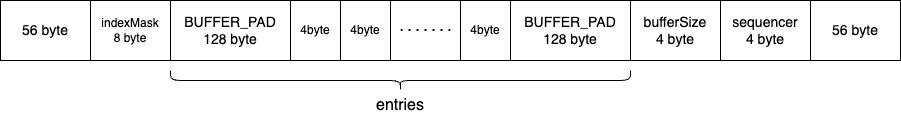

The diagram above was exported from draw.io. Its source (the exported page's mxGraphModel, read from the mxfile embedded in the PNG):
<mxGraphModel dx="1026" dy="655" grid="1" gridSize="10" guides="1" tooltips="1" connect="1" arrows="1" fold="1" page="1" pageScale="1" pageWidth="827" pageHeight="1169" math="0" shadow="0">
  <root>
    <mxCell id="0" />
    <mxCell id="1" parent="0" />
    <mxCell id="OAK-nkA40KyFKZ8FrO1E-21" value="56 byte" style="rounded=0;whiteSpace=wrap;html=1;fontSize=14;" vertex="1" parent="1">
      <mxGeometry x="70" y="70" width="90" height="60" as="geometry" />
    </mxCell>
    <mxCell id="OAK-nkA40KyFKZ8FrO1E-22" value="56 byte" style="rounded=0;whiteSpace=wrap;html=1;fontSize=14;" vertex="1" parent="1">
      <mxGeometry x="880" y="70" width="90" height="60" as="geometry" />
    </mxCell>
    <mxCell id="OAK-nkA40KyFKZ8FrO1E-23" value="BUFFER_PAD&lt;br style=&quot;font-size: 14px;&quot;&gt;128 byte" style="rounded=0;whiteSpace=wrap;html=1;fontSize=14;" vertex="1" parent="1">
      <mxGeometry x="240" y="70" width="120" height="60" as="geometry" />
    </mxCell>
    <mxCell id="OAK-nkA40KyFKZ8FrO1E-24" value="BUFFER_PAD&lt;br style=&quot;font-size: 14px;&quot;&gt;128 byte" style="rounded=0;whiteSpace=wrap;html=1;fontSize=14;" vertex="1" parent="1">
      <mxGeometry x="580" y="70" width="120" height="60" as="geometry" />
    </mxCell>
    <mxCell id="OAK-nkA40KyFKZ8FrO1E-25" value="" style="rounded=0;whiteSpace=wrap;html=1;fontSize=14;" vertex="1" parent="1">
      <mxGeometry x="360" y="70" width="220" height="60" as="geometry" />
    </mxCell>
    <mxCell id="OAK-nkA40KyFKZ8FrO1E-26" value="" style="shape=curlyBracket;whiteSpace=wrap;html=1;rounded=1;labelPosition=left;verticalLabelPosition=middle;align=right;verticalAlign=middle;rotation=-90;fontSize=14;" vertex="1" parent="1">
      <mxGeometry x="460" y="-80" width="20" height="460" as="geometry" />
    </mxCell>
    <mxCell id="OAK-nkA40KyFKZ8FrO1E-27" value="entries" style="text;html=1;strokeColor=none;fillColor=none;align=center;verticalAlign=middle;whiteSpace=wrap;rounded=0;fontSize=16;" vertex="1" parent="1">
      <mxGeometry x="425" y="160" width="90" height="30" as="geometry" />
    </mxCell>
    <mxCell id="OAK-nkA40KyFKZ8FrO1E-28" value="indexMask&lt;br&gt;8 byte" style="rounded=0;whiteSpace=wrap;html=1;" vertex="1" parent="1">
      <mxGeometry x="160" y="70" width="80" height="60" as="geometry" />
    </mxCell>
    <mxCell id="OAK-nkA40KyFKZ8FrO1E-29" value="bufferSize&lt;br&gt;4 byte" style="rounded=0;whiteSpace=wrap;html=1;fontSize=14;" vertex="1" parent="1">
      <mxGeometry x="700" y="70" width="90" height="60" as="geometry" />
    </mxCell>
    <mxCell id="OAK-nkA40KyFKZ8FrO1E-30" value="sequencer&lt;br&gt;4 byte" style="rounded=0;whiteSpace=wrap;html=1;fontSize=14;" vertex="1" parent="1">
      <mxGeometry x="790" y="70" width="90" height="60" as="geometry" />
    </mxCell>
    <mxCell id="OAK-nkA40KyFKZ8FrO1E-31" value="4byte" style="rounded=0;whiteSpace=wrap;html=1;" vertex="1" parent="1">
      <mxGeometry x="360" y="70" width="50" height="60" as="geometry" />
    </mxCell>
    <mxCell id="OAK-nkA40KyFKZ8FrO1E-32" value="4byte" style="rounded=0;whiteSpace=wrap;html=1;" vertex="1" parent="1">
      <mxGeometry x="410" y="70" width="50" height="60" as="geometry" />
    </mxCell>
    <mxCell id="OAK-nkA40KyFKZ8FrO1E-34" value="4byte" style="rounded=0;whiteSpace=wrap;html=1;" vertex="1" parent="1">
      <mxGeometry x="530" y="70" width="50" height="60" as="geometry" />
    </mxCell>
    <mxCell id="OAK-nkA40KyFKZ8FrO1E-35" value="" style="endArrow=none;dashed=1;html=1;dashPattern=1 3;strokeWidth=2;rounded=0;" edge="1" parent="1">
      <mxGeometry width="50" height="50" relative="1" as="geometry">
        <mxPoint x="470" y="99.5" as="sourcePoint" />
        <mxPoint x="520" y="99.5" as="targetPoint" />
      </mxGeometry>
    </mxCell>
  </root>
</mxGraphModel>